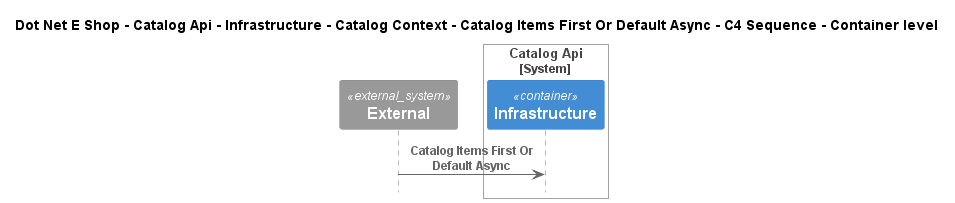

The diagram above was rendered by PlantUML. Its source (embedded in the PNG):
@startuml
!include ..\..\..\..\..\..\..\..\..\.c4s\C4_Sequence.puml

title Dot Net E Shop - Catalog Api - Infrastructure - Catalog Context - Catalog Items First Or Default Async - C4 Sequence - Container level

System_Ext(C4InterFlow.SoftwareSystems.ExternalSystem, "External", "")

System_Boundary(DotNetEShop.SoftwareSystems.CatalogApi, "Catalog Api")
    Container(DotNetEShop.SoftwareSystems.CatalogApi.Containers.Infrastructure, "Infrastructure", "", "")
Boundary_End()

Rel(C4InterFlow.SoftwareSystems.ExternalSystem, DotNetEShop.SoftwareSystems.CatalogApi.Containers.Infrastructure, "Catalog Items First Or Default Async")


@enduml